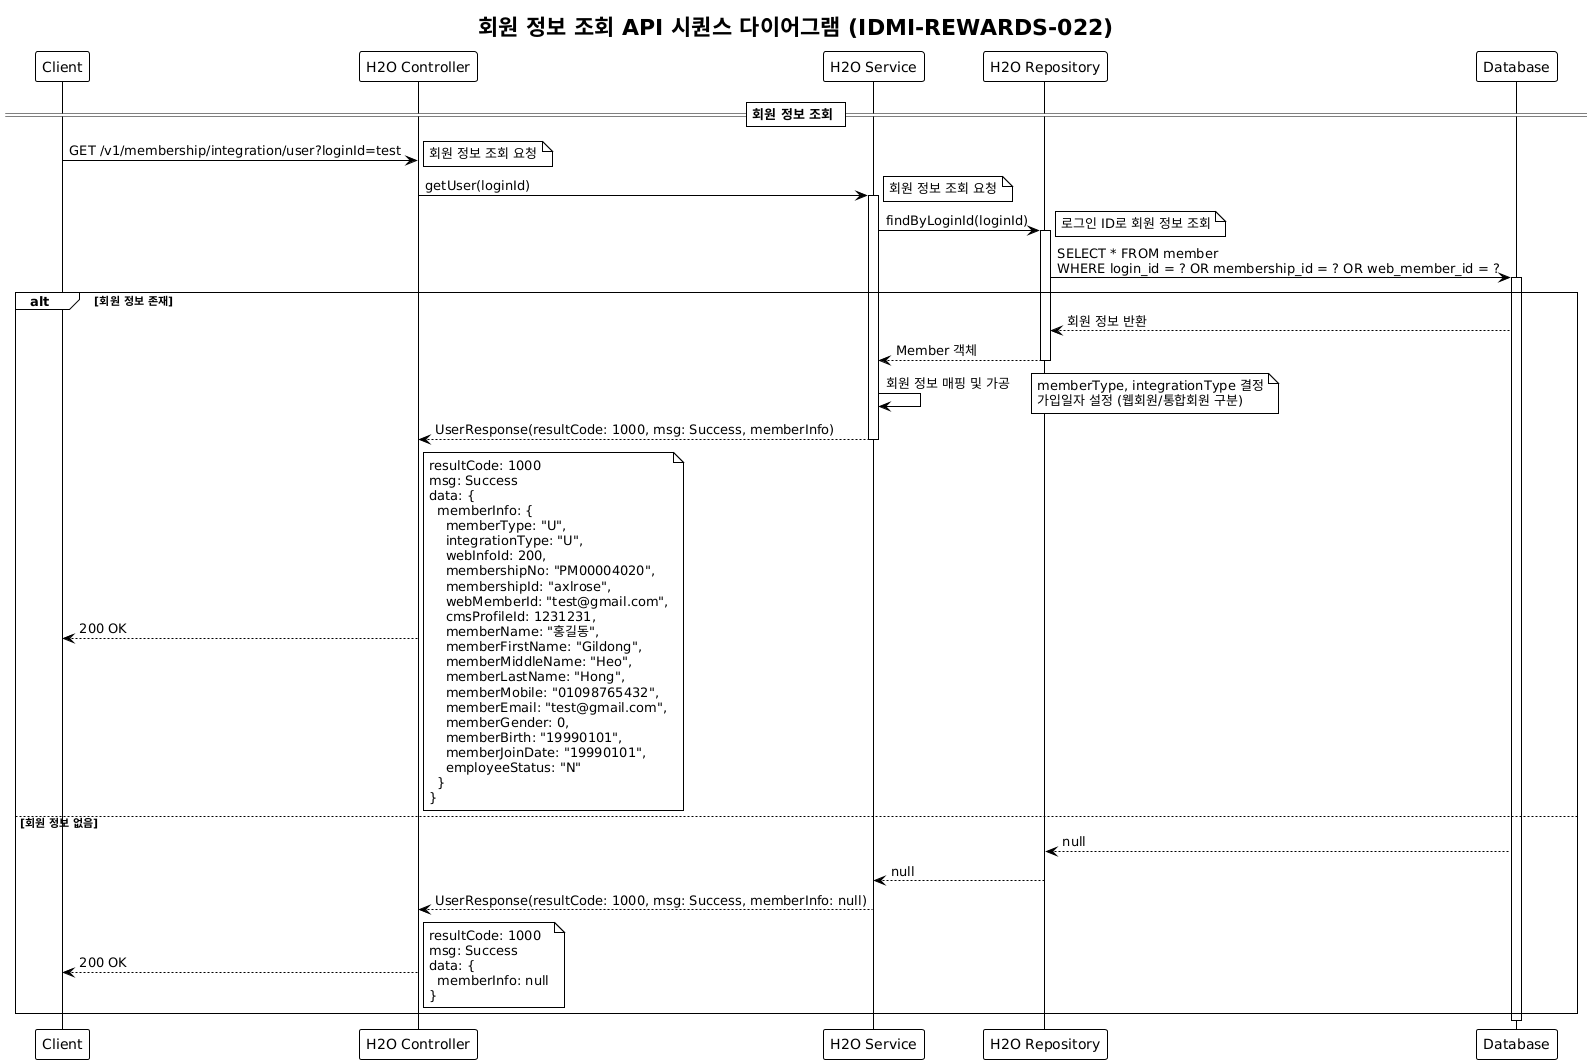

The diagram above was rendered by PlantUML. Its source (embedded in the PNG):
@startuml
!theme plain
title 회원 정보 조회 API 시퀀스 다이어그램 (IDMI-REWARDS-022)

participant "Client" as Client
participant "H2O Controller" as Controller
participant "H2O Service" as Service
participant "H2O Repository" as Repository
participant "Database" as DB

== 회원 정보 조회 ==

Client -> Controller: GET /v1/membership/integration/user?loginId=test
note right: 회원 정보 조회 요청

Controller -> Service: getUser(loginId)
activate Service
note right: 회원 정보 조회 요청

Service -> Repository: findByLoginId(loginId)
activate Repository
note right: 로그인 ID로 회원 정보 조회

Repository -> DB: SELECT * FROM member\nWHERE login_id = ? OR membership_id = ? OR web_member_id = ?
activate DB

alt 회원 정보 존재
    DB --> Repository: 회원 정보 반환
    Repository --> Service: Member 객체
    deactivate Repository
    
    Service -> Service: 회원 정보 매핑 및 가공
    note right: memberType, integrationType 결정\n가입일자 설정 (웹회원/통합회원 구분)
    
    Service --> Controller: UserResponse(resultCode: 1000, msg: Success, memberInfo)
    deactivate Service
    
    Controller --> Client: 200 OK
    note right: resultCode: 1000\nmsg: Success\ndata: {\n  memberInfo: {\n    memberType: "U",\n    integrationType: "U",\n    webInfoId: 200,\n    membershipNo: "PM00004020",\n    membershipId: "axlrose",\n    webMemberId: "test@gmail.com",\n    cmsProfileId: 1231231,\n    memberName: "홍길동",\n    memberFirstName: "Gildong",\n    memberMiddleName: "Heo",\n    memberLastName: "Hong",\n    memberMobile: "01098765432",\n    memberEmail: "test@gmail.com",\n    memberGender: 0,\n    memberBirth: "19990101",\n    memberJoinDate: "19990101",\n    employeeStatus: "N"\n  }\n}
    
else 회원 정보 없음
    DB --> Repository: null
    Repository --> Service: null
    deactivate Repository
    
    Service --> Controller: UserResponse(resultCode: 1000, msg: Success, memberInfo: null)
    deactivate Service
    
    Controller --> Client: 200 OK
    note right: resultCode: 1000\nmsg: Success\ndata: {\n  memberInfo: null\n}
end

deactivate DB
@enduml